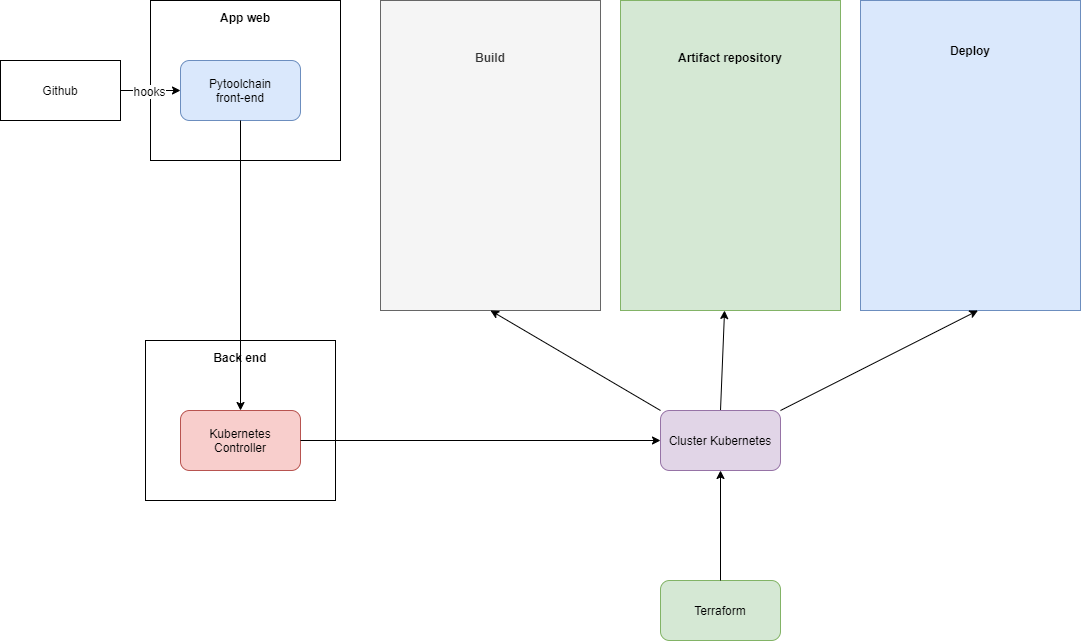

The diagram above was exported from draw.io. Its source (the exported page's mxGraphModel, read from the mxfile embedded in the PNG):
<mxGraphModel dx="1422" dy="762" grid="1" gridSize="10" guides="1" tooltips="1" connect="1" arrows="1" fold="1" page="1" pageScale="1" pageWidth="827" pageHeight="1169" math="0" shadow="0">
  <root>
    <mxCell id="0" />
    <mxCell id="1" parent="0" />
    <mxCell id="3fC2h21Omk4u2-xeNCYR-20" value="&lt;b&gt;Back end&lt;br&gt;&lt;br&gt;&lt;br&gt;&lt;br&gt;&lt;br&gt;&lt;br&gt;&lt;br&gt;&lt;br&gt;&lt;br&gt;&lt;br&gt;&lt;/b&gt;" style="rounded=0;whiteSpace=wrap;html=1;" vertex="1" parent="1">
      <mxGeometry x="155" y="630" width="190" height="160" as="geometry" />
    </mxCell>
    <mxCell id="3fC2h21Omk4u2-xeNCYR-14" value="&lt;b&gt;App web&lt;br&gt;&lt;br&gt;&lt;br&gt;&lt;br&gt;&lt;br&gt;&lt;br&gt;&lt;br&gt;&lt;br&gt;&lt;br&gt;&lt;br&gt;&lt;/b&gt;" style="rounded=0;whiteSpace=wrap;html=1;" vertex="1" parent="1">
      <mxGeometry x="160" y="290" width="190" height="160" as="geometry" />
    </mxCell>
    <mxCell id="3fC2h21Omk4u2-xeNCYR-1" value="Github" style="rounded=0;whiteSpace=wrap;html=1;" vertex="1" parent="1">
      <mxGeometry x="10" y="350" width="120" height="60" as="geometry" />
    </mxCell>
    <mxCell id="3fC2h21Omk4u2-xeNCYR-2" value="&lt;b&gt;Build&lt;/b&gt;&lt;br&gt;&lt;br&gt;&lt;br&gt;&lt;br&gt;&lt;br&gt;&lt;br&gt;&lt;br&gt;&lt;br&gt;&lt;br&gt;&lt;br&gt;&lt;br&gt;&lt;br&gt;&lt;br&gt;&lt;br&gt;&lt;br&gt;" style="rounded=0;whiteSpace=wrap;html=1;fillColor=#f5f5f5;strokeColor=#666666;fontColor=#333333;" vertex="1" parent="1">
      <mxGeometry x="390" y="290" width="220" height="310" as="geometry" />
    </mxCell>
    <mxCell id="3fC2h21Omk4u2-xeNCYR-3" value="&lt;b&gt;Deploy&lt;/b&gt;&lt;br&gt;&lt;br&gt;&lt;br&gt;&lt;br&gt;&lt;br&gt;&lt;br&gt;&lt;br&gt;&lt;br&gt;&lt;br&gt;&lt;br&gt;&lt;br&gt;&lt;br&gt;&lt;br&gt;&lt;br&gt;&lt;br&gt;&lt;br&gt;" style="rounded=0;whiteSpace=wrap;html=1;fillColor=#dae8fc;strokeColor=#6c8ebf;" vertex="1" parent="1">
      <mxGeometry x="870" y="290" width="220" height="310" as="geometry" />
    </mxCell>
    <mxCell id="3fC2h21Omk4u2-xeNCYR-5" value="Pytoolchain&lt;br&gt;front-end" style="rounded=1;whiteSpace=wrap;html=1;fillColor=#dae8fc;strokeColor=#6c8ebf;" vertex="1" parent="1">
      <mxGeometry x="190" y="350" width="120" height="60" as="geometry" />
    </mxCell>
    <mxCell id="3fC2h21Omk4u2-xeNCYR-6" value="" style="endArrow=classic;html=1;exitX=1;exitY=0.5;exitDx=0;exitDy=0;entryX=0;entryY=0.5;entryDx=0;entryDy=0;" edge="1" parent="1" source="3fC2h21Omk4u2-xeNCYR-1" target="3fC2h21Omk4u2-xeNCYR-5">
      <mxGeometry width="50" height="50" relative="1" as="geometry">
        <mxPoint x="10" y="640" as="sourcePoint" />
        <mxPoint x="60" y="590" as="targetPoint" />
      </mxGeometry>
    </mxCell>
    <mxCell id="3fC2h21Omk4u2-xeNCYR-7" value="hooks" style="text;html=1;align=center;verticalAlign=middle;resizable=0;points=[];labelBackgroundColor=#ffffff;" vertex="1" connectable="0" parent="3fC2h21Omk4u2-xeNCYR-6">
      <mxGeometry x="0.25" relative="1" as="geometry">
        <mxPoint x="-10" as="offset" />
      </mxGeometry>
    </mxCell>
    <mxCell id="3fC2h21Omk4u2-xeNCYR-17" value="" style="endArrow=classic;html=1;entryX=0.534;entryY=1;entryDx=0;entryDy=0;entryPerimeter=0;exitX=1;exitY=0;exitDx=0;exitDy=0;" edge="1" parent="1" source="3fC2h21Omk4u2-xeNCYR-26" target="3fC2h21Omk4u2-xeNCYR-3">
      <mxGeometry width="50" height="50" relative="1" as="geometry">
        <mxPoint x="800" y="720" as="sourcePoint" />
        <mxPoint x="515" y="580" as="targetPoint" />
      </mxGeometry>
    </mxCell>
    <mxCell id="3fC2h21Omk4u2-xeNCYR-18" value="" style="endArrow=classic;html=1;exitX=0.5;exitY=1;exitDx=0;exitDy=0;" edge="1" parent="1" source="3fC2h21Omk4u2-xeNCYR-5" target="3fC2h21Omk4u2-xeNCYR-19">
      <mxGeometry width="50" height="50" relative="1" as="geometry">
        <mxPoint x="10" y="810" as="sourcePoint" />
        <mxPoint x="300" y="670" as="targetPoint" />
      </mxGeometry>
    </mxCell>
    <mxCell id="3fC2h21Omk4u2-xeNCYR-19" value="Kubernetes&lt;br&gt;Controller" style="rounded=1;whiteSpace=wrap;html=1;fillColor=#f8cecc;strokeColor=#b85450;" vertex="1" parent="1">
      <mxGeometry x="190" y="700" width="120" height="60" as="geometry" />
    </mxCell>
    <mxCell id="3fC2h21Omk4u2-xeNCYR-21" value="" style="endArrow=classic;html=1;entryX=0.5;entryY=1;entryDx=0;entryDy=0;exitX=0;exitY=0;exitDx=0;exitDy=0;" edge="1" parent="1" source="3fC2h21Omk4u2-xeNCYR-26" target="3fC2h21Omk4u2-xeNCYR-2">
      <mxGeometry width="50" height="50" relative="1" as="geometry">
        <mxPoint x="690" y="720" as="sourcePoint" />
        <mxPoint x="60" y="890" as="targetPoint" />
      </mxGeometry>
    </mxCell>
    <mxCell id="3fC2h21Omk4u2-xeNCYR-22" value="&lt;b&gt;Artifact repository&lt;/b&gt;&lt;br&gt;&lt;br&gt;&lt;br&gt;&lt;br&gt;&lt;br&gt;&lt;br&gt;&lt;br&gt;&lt;br&gt;&lt;br&gt;&lt;br&gt;&lt;br&gt;&lt;br&gt;&lt;br&gt;&lt;br&gt;&lt;br&gt;" style="rounded=0;whiteSpace=wrap;html=1;fillColor=#d5e8d4;strokeColor=#82b366;" vertex="1" parent="1">
      <mxGeometry x="630" y="290" width="220" height="310" as="geometry" />
    </mxCell>
    <mxCell id="3fC2h21Omk4u2-xeNCYR-24" value="" style="endArrow=classic;html=1;entryX=0.473;entryY=1;entryDx=0;entryDy=0;entryPerimeter=0;exitX=0.5;exitY=0;exitDx=0;exitDy=0;" edge="1" parent="1" source="3fC2h21Omk4u2-xeNCYR-26" target="3fC2h21Omk4u2-xeNCYR-22">
      <mxGeometry width="50" height="50" relative="1" as="geometry">
        <mxPoint x="730" y="710" as="sourcePoint" />
        <mxPoint x="60" y="810" as="targetPoint" />
      </mxGeometry>
    </mxCell>
    <mxCell id="3fC2h21Omk4u2-xeNCYR-25" value="Terraform" style="rounded=1;whiteSpace=wrap;html=1;fillColor=#d5e8d4;strokeColor=#82b366;" vertex="1" parent="1">
      <mxGeometry x="670" y="870" width="120" height="60" as="geometry" />
    </mxCell>
    <mxCell id="3fC2h21Omk4u2-xeNCYR-26" value="Cluster Kubernetes" style="rounded=1;whiteSpace=wrap;html=1;fillColor=#e1d5e7;strokeColor=#9673a6;" vertex="1" parent="1">
      <mxGeometry x="670" y="700" width="120" height="60" as="geometry" />
    </mxCell>
    <mxCell id="3fC2h21Omk4u2-xeNCYR-27" value="" style="endArrow=classic;html=1;entryX=0;entryY=0.5;entryDx=0;entryDy=0;exitX=1;exitY=0.5;exitDx=0;exitDy=0;" edge="1" parent="1" source="3fC2h21Omk4u2-xeNCYR-19" target="3fC2h21Omk4u2-xeNCYR-26">
      <mxGeometry width="50" height="50" relative="1" as="geometry">
        <mxPoint x="10" y="1000" as="sourcePoint" />
        <mxPoint x="60" y="950" as="targetPoint" />
      </mxGeometry>
    </mxCell>
    <mxCell id="3fC2h21Omk4u2-xeNCYR-28" value="" style="endArrow=classic;html=1;entryX=0.5;entryY=1;entryDx=0;entryDy=0;exitX=0.5;exitY=0;exitDx=0;exitDy=0;" edge="1" parent="1" source="3fC2h21Omk4u2-xeNCYR-25" target="3fC2h21Omk4u2-xeNCYR-26">
      <mxGeometry width="50" height="50" relative="1" as="geometry">
        <mxPoint x="10" y="1000" as="sourcePoint" />
        <mxPoint x="60" y="950" as="targetPoint" />
      </mxGeometry>
    </mxCell>
  </root>
</mxGraphModel>